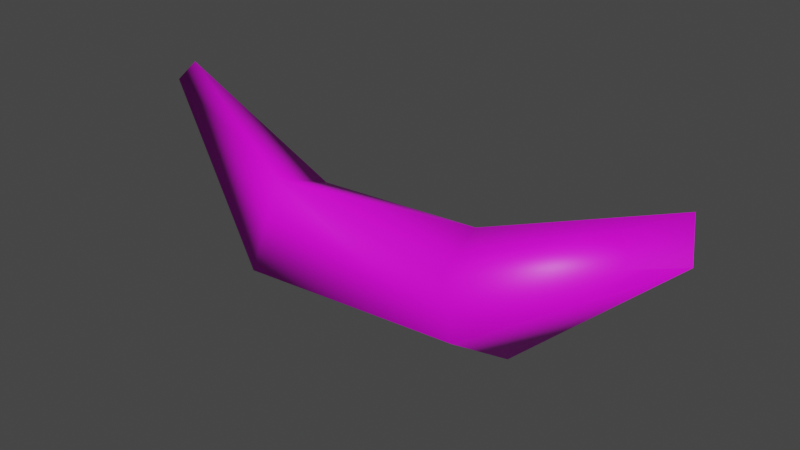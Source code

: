# Source: banana.blend  (saved by Blender 2.81.16; exported with 4.5.12 LTS)
import bpy
from mathutils import Matrix  # noqa: F401  (used for matrix-valued properties, if any)

bpy.ops.wm.read_factory_settings(use_empty=True)
scene = bpy.context.scene
scene.name = 'Scene'

# ---- collections
col_collection = bpy.data.collections.new('Collection'); scene.collection.children.link(col_collection)

# ---- images (referenced by path relative to the original .blend; pixels are not part of the script)
import os
ASSET_DIR = os.environ.get("B2B_ASSET_DIR", "")  # directory of the original .blend (textures are referenced by path, not embedded)
HERE = os.path.dirname(os.path.abspath(__file__))  # packed textures are extracted next to this script under _unpacked/

def load_image(name, relpath, width, height, colorspace="sRGB"):
    """Load a texture the original file referenced (path relative to the .blend, or extracted next to this script)."""
    p = next((c for c in (os.path.join(HERE, relpath), os.path.join(ASSET_DIR, relpath)) if relpath and os.path.exists(c)), "")
    if p:
        img = bpy.data.images.load(p, check_existing=True)
        img.name = name
    else:  # same state as the original file: an image datablock whose file is absent (Cycles renders it pink)
        img = bpy.data.images.new(name, width, height)
        img.source = "FILE"
        img.filepath = "//" + (relpath or name)
    img.colorspace_settings.name = colorspace
    return img
img_untitled = load_image('Untitled', 'banana.png', 1024, 1024, 'sRGB')

# ---- materials (node trees are filled in below, after node groups)
mat_banana = bpy.data.materials.new('banana')
mat_banana.use_transparent_shadow = False

# ---- material node trees
mat_banana.use_nodes = True; mat_banana.node_tree.nodes.clear()
_N = mat_banana.node_tree.nodes; _L = mat_banana.node_tree.links
n0 = _N.new('ShaderNodeOutputMaterial'); n0.name = 'Material Output'; n0.location = (300, 300)
n1 = _N.new('ShaderNodeBsdfPrincipled'); n1.name = 'Principled BSDF'; n1.location = (10, 300)
n1.distribution = 'GGX'
n1.subsurface_method = 'BURLEY'
n1.inputs[3].default_value = 1.45
n1.inputs[27].default_value = (0.0, 0.0, 0.0, 1.0)
n1.inputs[28].default_value = 1.0
n2 = _N.new('ShaderNodeTexImage'); n2.name = 'Image Texture'; n2.location = (-280, 280)
n2.image = img_untitled
_L.new(n1.outputs[0], n0.inputs[0])
_L.new(n2.outputs[0], n1.inputs[0])
n0.is_active_output = True

# ---- world
world_world = bpy.data.worlds.new('World'); scene.world = world_world
world_world.use_nodes = True; world_world.node_tree.nodes.clear()
_N = world_world.node_tree.nodes; _L = world_world.node_tree.links
n0 = _N.new('ShaderNodeOutputWorld'); n0.name = 'World Output'; n0.location = (300, 300)
n1 = _N.new('ShaderNodeBackground'); n1.name = 'Background'; n1.location = (10, 300)
n1.inputs[0].default_value = (0.05088, 0.05088, 0.05088, 1.0)
_L.new(n1.outputs[0], n0.inputs[0])
n0.is_active_output = True
world_world.color = (0.05088, 0.05088, 0.05088)
world_world.use_sun_shadow = False
world_world.sun_shadow_jitter_overblur = 0.0

# ---- meshes
me_cylinder = bpy.data.meshes.new('Cylinder')
me_cylinder.from_pydata([(-0.05076, 0.05343, -0.05246), (-0.1611, -0.0224, -0.03677), (0.08849, 0.03906, 0.07342), (0.1058, 0.08948, 0.006464), (0.1369, 0.03241, -0.0525), (0.1182, -0.03432, -0.009091), (0.09709, -0.02221, 0.05072), (0.3225, 0.007891, 0.127), (0.3031, 0.04318, 0.1568), (-0.1412, 0.0004706, 0.0702), (-0.1457, 0.0798, 0.03674), (-0.1771, 0.06571, -0.03058), (-0.3137, 0.02196, 0.135), (-0.292, 0.02928, 0.1587)], [], [(6, 8, 2), (3, 10, 2), (2, 8, 3), (6, 7, 8), (3, 8, 4), (0, 4, 1), (0, 3, 4), (9, 1, 5, 6), (0, 1, 11), (0, 11, 3), (11, 12, 13), (1, 12, 11), (9, 6, 2), (2, 10, 9), (4, 8, 7), (5, 4, 7), (6, 5, 7), (1, 4, 5), (3, 11, 10), (12, 1, 9, 13), (10, 11, 13), (9, 10, 13)])
me_cylinder.polygons.foreach_set('use_smooth', [True] * 22)
_uv = me_cylinder.uv_layers.new(name='UVMap')
_uv.uv.foreach_set('vector', [0.3137, 0.5654, 9.974e-05, 0.9999, 0.201, 0.4822, 0.0192, 0.3693, 0.5553, 9.974e-05, 0.201, 0.4822, 0.201, 0.4822, 9.974e-05, 0.9999, 0.0192, 0.3693, 0.3137, 0.5654, 0.1892, 0.8456, 9.974e-05, 0.9999, 0.6325, 0.9495, 9.974e-05, 0.9999, 0.4936, 0.7877, 0.7211, 0.5863, 0.4936, 0.7877, 0.7354, 0.3706, 0.7211, 0.5863, 0.6325, 0.9495, 0.4936, 0.7877, 0.6394, 0.1775, 0.7354, 0.3706, 0.4049, 0.6601, 0.3137, 0.5654, 0.7211, 0.5863, 0.7354, 0.3706, 0.8792, 0.4391, 0.7211, 0.5863, 0.8792, 0.4391, 0.6325, 0.9495, 0.8792, 0.4391, 0.9262, 0.1769, 0.995, 0.1132, 0.7354, 0.3706, 0.9262, 0.1769, 0.8792, 0.4391, 0.6394, 0.1775, 0.3137, 0.5654, 0.201, 0.4822, 0.201, 0.4822, 0.5553, 9.974e-05, 0.6394, 0.1775, 0.4936, 0.7877, 9.974e-05, 0.9999, 0.1892, 0.8456, 0.4049, 0.6601, 0.4936, 0.7877, 0.1892, 0.8456, 0.3137, 0.5654, 0.4049, 0.6601, 0.1892, 0.8456, 0.7354, 0.3706, 0.4936, 0.7877, 0.4049, 0.6601, 0.6325, 0.9495, 0.8792, 0.4391, 0.995, 0.4934, 0.9262, 0.1769, 0.7354, 0.3706, 0.6394, 0.1775, 0.995, 0.1132, 0.995, 0.4934, 0.8792, 0.4391, 0.995, 0.1132, 0.6394, 0.1775, 0.5553, 9.974e-05, 0.995, 0.1132])
me_cylinder.materials.append(mat_banana)
me_cylinder.use_remesh_fix_poles = True
me_cylinder.use_remesh_preserve_attributes = False
me_cylinder.use_mirror_vertex_groups = False
me_cylinder.update()

# ---- objects
ob_cylinder = bpy.data.objects.new('Cylinder', me_cylinder)

# ---- transforms, parenting, visibility, modifiers, constraints
ob_cylinder.location = (0.0, 0.0, 0.0)
ob_cylinder.lineart.crease_threshold = 0.0

# ---- collection membership
col_collection.objects.link(ob_cylinder)

# ---- scene / render settings (as saved in the file)
scene.frame_start = 1; scene.frame_end = 250; scene.frame_set(1)
scene.render.engine = 'BLENDER_EEVEE_NEXT'
scene.cycles.use_denoising = False
scene.cycles.samples = 128
scene.cycles.sampling_pattern = 'TABULATED_SOBOL'
scene.cycles.use_adaptive_sampling = False
scene.cycles.use_light_tree = False
scene.view_settings.view_transform = 'Filmic'
bpy.context.view_layer.update()

# ---- added for rendering (the .blend has no active camera and no usable light): camera, sun
cam_auto = bpy.data.cameras.new('AutoCamera')
cam_auto.lens = 50.0
cam_auto.sensor_width = 36.0
cam_auto.clip_end = 1000.0
ob_auto_camera = bpy.data.objects.new('AutoCamera', cam_auto)
scene.collection.objects.link(ob_auto_camera)
ob_auto_camera.location = (0.635115, -0.729261, 0.557667)
ob_auto_camera.rotation_euler = (1.09748, -7.21219e-08, 0.694738)
scene.camera = ob_auto_camera
light_auto_sun = bpy.data.lights.new('AutoSun', 'SUN')
light_auto_sun.energy = 3.0
light_auto_sun.angle = 0.0523599
ob_auto_sun = bpy.data.objects.new('AutoSun', light_auto_sun)
scene.collection.objects.link(ob_auto_sun)
ob_auto_sun.rotation_euler = (0.872665, 0.174533, 0.523599)
bpy.context.view_layer.update()
